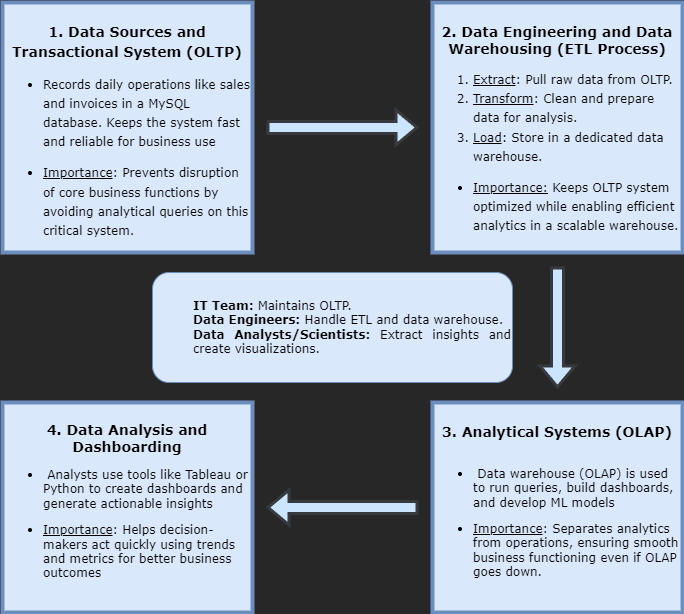

The diagram above was exported from draw.io. Its source (the exported page's mxGraphModel, read from the mxfile embedded in the PNG):
<mxGraphModel dx="1257" dy="677" grid="1" gridSize="10" guides="1" tooltips="1" connect="1" arrows="0" fold="1" page="1" pageScale="1" pageWidth="827" pageHeight="1169" background="#272727" math="0" shadow="0">
  <root>
    <mxCell id="WIyWlLk6GJQsqaUBKTNV-0" />
    <mxCell id="WIyWlLk6GJQsqaUBKTNV-1" parent="WIyWlLk6GJQsqaUBKTNV-0" />
    <mxCell id="hgkTRE5S7_MV25YTaqi_-9" value="" style="edgeStyle=orthogonalEdgeStyle;rounded=0;orthogonalLoop=1;jettySize=auto;html=1;shape=flexArrow;fontFamily=Verdana;labelBackgroundColor=none;fontColor=default;strokeWidth=3;fillColor=#cce5ff;strokeColor=#36393d;movable=0;resizable=0;rotatable=0;deletable=0;editable=0;locked=1;connectable=0;" edge="1" parent="WIyWlLk6GJQsqaUBKTNV-1" source="hgkTRE5S7_MV25YTaqi_-6" target="hgkTRE5S7_MV25YTaqi_-8">
      <mxGeometry relative="1" as="geometry" />
    </mxCell>
    <mxCell id="hgkTRE5S7_MV25YTaqi_-8" value="&lt;div style=&quot;&quot;&gt;&lt;b&gt;&lt;font style=&quot;font-size: 14px;&quot;&gt;4. Data Analysis and Dashboarding&lt;/font&gt;&lt;/b&gt;&lt;/div&gt;&lt;div style=&quot;&quot;&gt;&lt;ul&gt;&lt;li style=&quot;text-align: left;&quot;&gt;&amp;nbsp;Analysts use tools like Tableau or Python to create dashboards and generate actionable insights&lt;/li&gt;&lt;/ul&gt;&lt;ul&gt;&lt;li style=&quot;text-align: left;&quot;&gt;&lt;u&gt;Importance&lt;/u&gt;: Helps decision-makers act quickly using trends and metrics for better business outcomes&lt;/li&gt;&lt;/ul&gt;&lt;/div&gt;" style="rounded=0;whiteSpace=wrap;html=1;fontFamily=Verdana;labelBackgroundColor=none;strokeWidth=4;perimeterSpacing=14;fillColor=#dae8fc;strokeColor=#6c8ebf;direction=west;movable=0;resizable=0;rotatable=0;deletable=0;editable=0;locked=1;connectable=0;" vertex="1" parent="WIyWlLk6GJQsqaUBKTNV-1">
      <mxGeometry x="70" y="430" width="250" height="210" as="geometry" />
    </mxCell>
    <mxCell id="hgkTRE5S7_MV25YTaqi_-5" value="" style="edgeStyle=orthogonalEdgeStyle;rounded=0;orthogonalLoop=1;jettySize=auto;html=1;endArrow=classic;endFill=1;shape=flexArrow;fontFamily=Verdana;labelBackgroundColor=none;fontColor=default;strokeWidth=3;fillColor=#cce5ff;strokeColor=#36393d;" edge="1" parent="WIyWlLk6GJQsqaUBKTNV-1" source="hgkTRE5S7_MV25YTaqi_-2" target="hgkTRE5S7_MV25YTaqi_-4">
      <mxGeometry relative="1" as="geometry" />
    </mxCell>
    <mxCell id="hgkTRE5S7_MV25YTaqi_-2" value="&lt;div style=&quot;line-height: 160%;&quot;&gt;&lt;span style=&quot;background-color: initial;&quot;&gt;&lt;br&gt;&lt;/span&gt;&lt;/div&gt;&lt;div style=&quot;line-height: 160%;&quot;&gt;&lt;span style=&quot;background-color: initial;&quot;&gt;&lt;b&gt;&lt;font style=&quot;font-size: 14px;&quot;&gt;1. Data Sources and Transactional System (OLTP)&lt;/font&gt;&lt;/b&gt;&lt;/span&gt;&lt;/div&gt;&lt;div style=&quot;line-height: 160%;&quot;&gt;&lt;ul&gt;&lt;li style=&quot;text-align: left;&quot;&gt;&lt;span style=&quot;background-color: initial;&quot;&gt;Records daily operations like sales and invoices in a MySQL database. Keeps the system fast and reliable for business use&lt;/span&gt;&lt;/li&gt;&lt;/ul&gt;&lt;ul&gt;&lt;li style=&quot;text-align: left;&quot;&gt;&lt;u&gt;Importance&lt;/u&gt;: Prevents disruption of core business functions by avoiding analytical queries on this critical system.&lt;/li&gt;&lt;/ul&gt;&lt;/div&gt;" style="rounded=0;whiteSpace=wrap;html=1;fontFamily=Verdana;labelBackgroundColor=none;strokeWidth=4;perimeterSpacing=14;fillColor=#dae8fc;strokeColor=#6c8ebf;rotation=0;" vertex="1" parent="WIyWlLk6GJQsqaUBKTNV-1">
      <mxGeometry x="70" y="30" width="250" height="250" as="geometry" />
    </mxCell>
    <mxCell id="hgkTRE5S7_MV25YTaqi_-7" value="" style="edgeStyle=orthogonalEdgeStyle;rounded=0;orthogonalLoop=1;jettySize=auto;html=1;shape=flexArrow;fontFamily=Verdana;labelBackgroundColor=none;fontColor=default;labelBorderColor=default;strokeWidth=3;fillColor=#cce5ff;strokeColor=#36393d;" edge="1" parent="WIyWlLk6GJQsqaUBKTNV-1" source="hgkTRE5S7_MV25YTaqi_-4" target="hgkTRE5S7_MV25YTaqi_-6">
      <mxGeometry relative="1" as="geometry" />
    </mxCell>
    <mxCell id="hgkTRE5S7_MV25YTaqi_-4" value="&lt;div style=&quot;&quot;&gt;&lt;b&gt;&lt;font style=&quot;font-size: 14px;&quot;&gt;&lt;br&gt;&lt;/font&gt;&lt;/b&gt;&lt;/div&gt;&lt;div style=&quot;&quot;&gt;&lt;b&gt;&lt;font style=&quot;font-size: 14px;&quot;&gt;2. Data Engineering and Data Warehousing (ETL Process)&lt;/font&gt;&lt;/b&gt;&lt;/div&gt;&lt;div style=&quot;line-height: 160%;&quot;&gt;&lt;ol&gt;&lt;li style=&quot;text-align: left;&quot;&gt;&lt;u style=&quot;background-color: initial;&quot;&gt;Extract&lt;/u&gt;&lt;span style=&quot;background-color: initial;&quot;&gt;: Pull raw data from OLTP.&lt;/span&gt;&lt;/li&gt;&lt;li style=&quot;text-align: left;&quot;&gt;&lt;u style=&quot;background-color: initial;&quot;&gt;Transform&lt;/u&gt;&lt;span style=&quot;background-color: initial;&quot;&gt;: Clean and prepare data for analysis.&amp;nbsp;&lt;/span&gt;&lt;/li&gt;&lt;li style=&quot;text-align: left;&quot;&gt;&lt;u style=&quot;background-color: initial;&quot;&gt;Load&lt;/u&gt;&lt;span style=&quot;background-color: initial;&quot;&gt;: Store in a dedicated data warehouse.&lt;/span&gt;&lt;/li&gt;&lt;/ol&gt;&lt;ul&gt;&lt;li style=&quot;text-align: left;&quot;&gt;&lt;u&gt;Importance:&lt;/u&gt;&amp;nbsp;Keeps OLTP system optimized while enabling efficient analytics in a scalable warehouse.&lt;br&gt;&lt;/li&gt;&lt;/ul&gt;&lt;/div&gt;" style="rounded=0;whiteSpace=wrap;html=1;fontFamily=Verdana;labelBackgroundColor=none;strokeWidth=4;perimeterSpacing=14;fillColor=#dae8fc;strokeColor=#6c8ebf;" vertex="1" parent="WIyWlLk6GJQsqaUBKTNV-1">
      <mxGeometry x="500" y="30" width="250" height="250" as="geometry" />
    </mxCell>
    <mxCell id="hgkTRE5S7_MV25YTaqi_-6" value="&lt;div style=&quot;&quot;&gt;&lt;span style=&quot;background-color: initial;&quot;&gt;&lt;b&gt;&lt;font style=&quot;font-size: 14px;&quot;&gt;3. Analytical Systems (OLAP)&lt;/font&gt;&lt;/b&gt;&lt;/span&gt;&lt;/div&gt;&lt;div style=&quot;&quot;&gt;&lt;br&gt;&lt;/div&gt;&lt;div style=&quot;&quot;&gt;&lt;ul&gt;&lt;li style=&quot;text-align: left;&quot;&gt;&amp;nbsp;Data warehouse (OLAP) is used to run queries, build dashboards, and develop ML models&lt;/li&gt;&lt;/ul&gt;&lt;ul&gt;&lt;li style=&quot;text-align: left;&quot;&gt;&lt;u&gt;Importance&lt;/u&gt;: Separates analytics from operations, ensuring smooth business functioning even if OLAP goes down.&lt;/li&gt;&lt;/ul&gt;&lt;/div&gt;" style="rounded=0;whiteSpace=wrap;html=1;fontFamily=Verdana;labelBackgroundColor=none;strokeWidth=4;perimeterSpacing=14;fillColor=#dae8fc;strokeColor=#6c8ebf;" vertex="1" parent="WIyWlLk6GJQsqaUBKTNV-1">
      <mxGeometry x="500" y="430" width="250" height="210" as="geometry" />
    </mxCell>
    <mxCell id="hgkTRE5S7_MV25YTaqi_-11" value="&lt;blockquote style=&quot;margin: 0 0 0 40px; border: none; padding: 0px;&quot;&gt;&lt;div style=&quot;text-align: justify;&quot;&gt;&lt;strong style=&quot;background-color: initial; font-family: Verdana;&quot;&gt;IT Team:&lt;/strong&gt;&lt;span style=&quot;background-color: initial; font-family: Verdana;&quot;&gt;&amp;nbsp;Maintains OLTP.&lt;/span&gt;&lt;/div&gt;&lt;strong style=&quot;background-color: initial; font-family: Verdana;&quot;&gt;&lt;div style=&quot;text-align: justify;&quot;&gt;&lt;strong style=&quot;background-color: initial;&quot;&gt;Data Engineers:&lt;/strong&gt;&lt;span style=&quot;background-color: initial; font-weight: normal;&quot;&gt;&amp;nbsp;Handle ETL and data warehouse.&lt;/span&gt;&lt;/div&gt;&lt;/strong&gt;&lt;strong style=&quot;font-family: Verdana; background-color: initial;&quot;&gt;&lt;div style=&quot;text-align: justify;&quot;&gt;&lt;strong style=&quot;background-color: initial;&quot;&gt;Data Analysts/Scientists:&lt;/strong&gt;&lt;span style=&quot;background-color: initial; font-weight: normal;&quot;&gt;&amp;nbsp;Extract insights and create visualizations.&lt;/span&gt;&lt;/div&gt;&lt;/strong&gt;&lt;/blockquote&gt;" style="rounded=1;whiteSpace=wrap;html=1;align=center;labelBackgroundColor=none;fillColor=#dae8fc;strokeColor=#6c8ebf;" vertex="1" parent="WIyWlLk6GJQsqaUBKTNV-1">
      <mxGeometry x="220" y="300" width="360" height="110" as="geometry" />
    </mxCell>
  </root>
</mxGraphModel>